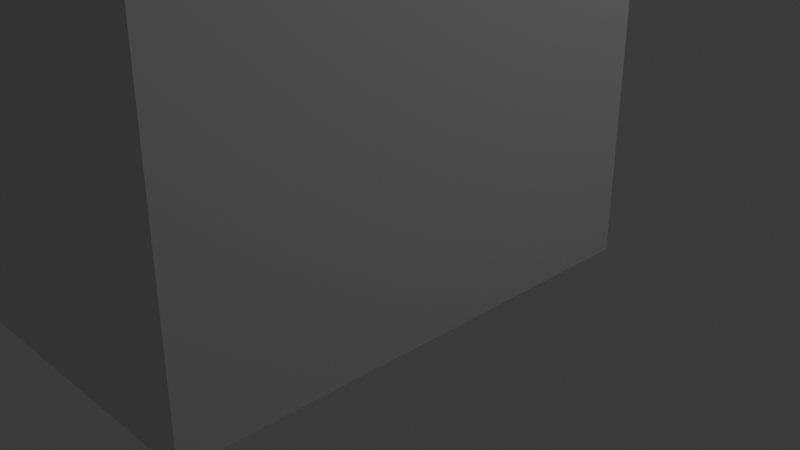 # Source: cube.blend  (saved by Blender 4.0.36; exported with 4.5.12 LTS)
import bpy
from mathutils import Matrix  # noqa: F401  (used for matrix-valued properties, if any)

bpy.ops.wm.read_factory_settings(use_empty=True)
scene = bpy.context.scene
scene.name = 'Scene'

# ---- collections
col_collection = bpy.data.collections.new('Collection'); scene.collection.children.link(col_collection)

# ---- world
world_world = bpy.data.worlds.new('World'); scene.world = world_world
world_world.use_nodes = True; world_world.node_tree.nodes.clear()
_N = world_world.node_tree.nodes; _L = world_world.node_tree.links
n0 = _N.new('ShaderNodeOutputWorld'); n0.name = 'World Output'; n0.location = (300, 300)
n1 = _N.new('ShaderNodeBackground'); n1.name = 'Background'; n1.location = (10, 300)
n1.inputs[0].default_value = (0.05088, 0.05088, 0.05088, 1.0)
_L.new(n1.outputs[0], n0.inputs[0])
n0.is_active_output = True
world_world.color = (0.05088, 0.05088, 0.05088)
world_world.use_sun_shadow = False
world_world.sun_shadow_jitter_overblur = 0.0

# ---- cameras
cam_camera = bpy.data.cameras.new('Camera')
cam_camera.clip_end = 100.0
cam_camera.ortho_scale = 7.314

# ---- lights
light_light = bpy.data.lights.new('Light', 'POINT')
light_light.transmission_factor = 0.0
light_light.use_soft_falloff = False
light_light.energy = 1000.0
light_light.shadow_soft_size = 0.1
light_light.shadow_maximum_resolution = 0.006
light_light.use_absolute_resolution = True

# ---- meshes
me_cube = bpy.data.meshes.new('Cube')
me_cube.from_pydata([(-5.02, -5.02, -4.738), (-3.377, -3.377, -2.602), (-5.02, 5.02, -4.738), (-3.377, 3.377, -2.602), (5.02, -5.02, -4.738), (3.377, -3.377, -2.602), (5.02, 5.02, -4.738), (3.377, 3.377, -2.602), (-5.02, -5.02, -2.602), (-5.02, 5.02, -2.602), (5.02, 5.02, -2.602), (5.02, -5.02, -2.602), (-5.02, -5.02, 4.972), (-5.02, 5.02, 4.972), (5.02, 5.02, 4.972), (5.02, -5.02, 4.972), (-3.377, -3.377, 4.972), (-3.377, 3.377, 4.972), (3.377, 3.377, 4.972), (3.377, -3.377, 4.972)], [], [(0, 8, 9, 2), (2, 9, 10, 6), (6, 10, 11, 4), (4, 11, 8, 0), (2, 6, 4, 0), (7, 3, 1, 5), (3, 7, 18, 17), (5, 1, 16, 19), (11, 10, 14, 15), (1, 3, 17, 16), (16, 17, 13, 12), (17, 18, 14, 13), (18, 19, 15, 14), (19, 16, 12, 15), (9, 8, 12, 13), (8, 11, 15, 12), (10, 9, 13, 14), (7, 5, 19, 18)])
_uv = me_cube.uv_layers.new(name='UVMap')
_uv.uv.foreach_set('vector', [0.5849, 0.2973, 0.5216, 0.2973, 0.5216, -8.679e-09, 0.5849, -1.144e-08, 0.5849, 0.5946, 0.5216, 0.5946, 0.5216, 0.2973, 0.5849, 0.2973, 0.8724, 0.2973, 0.8091, 0.2973, 0.8091, -7.127e-09, 0.8724, -9.892e-09, 0.8724, 0.5946, 0.8091, 0.5946, 0.8091, 0.2973, 0.8724, 0.2973, 0.2973, 0.2973, 0.0, 0.2973, 0.0, 0.0, 0.2973, 0.0, 1.0, 0.7946, 0.8, 0.7946, 0.8, 0.5946, 1.0, 0.5946, 0.2, 0.8189, 0.0, 0.8189, 0.0, 0.5946, 0.2, 0.5946, 0.4, 0.8189, 0.2, 0.8189, 0.2, 0.5946, 0.4, 0.5946, 0.8091, -7.127e-09, 0.8091, 0.2973, 0.5849, 0.2973, 0.5849, 2.677e-09, 0.6, 0.8189, 0.4, 0.8189, 0.4, 0.5946, 0.6, 0.5946, 0.04866, 0.346, 0.04866, 0.546, 0.0, 0.5946, 0.0, 0.2973, 0.04866, 0.546, 0.2487, 0.546, 0.2973, 0.5946, 0.0, 0.5946, 0.2487, 0.546, 0.2487, 0.346, 0.2973, 0.2973, 0.2973, 0.5946, 0.2487, 0.346, 0.04866, 0.346, 0.0, 0.2973, 0.2973, 0.2973, 0.5216, -8.679e-09, 0.5216, 0.2973, 0.2973, 0.2973, 0.2973, 1.125e-09, 0.8091, 0.2973, 0.8091, 0.5946, 0.5849, 0.5946, 0.5849, 0.2973, 0.5216, 0.2973, 0.5216, 0.5946, 0.2973, 0.5946, 0.2973, 0.2973, 0.8, 0.8189, 0.6, 0.8189, 0.6, 0.5946, 0.8, 0.5946])
me_cube.update()

# ---- objects
ob_light = bpy.data.objects.new('Light', light_light)
ob_camera = bpy.data.objects.new('Camera', cam_camera)
ob_cube = bpy.data.objects.new('Cube', me_cube)

# ---- transforms, parenting, visibility, modifiers, constraints
ob_light.location = (15.06, 7.586, 15.63)
ob_light.rotation_euler = (0.6503, 0.05522, 1.866)
ob_light.lock_rotations_4d = False
ob_light.empty_display_type = 'ARROWS'
ob_light.color = (0.0, 0.0, 0.0, 0.0)
ob_light.lineart.crease_threshold = 0.0
ob_camera.location = (16.46, -11.41, 9.219)
ob_camera.rotation_euler = (1.109, 0.0, 0.8149)
ob_camera.lock_rotations_4d = False
ob_camera.empty_display_type = 'ARROWS'
ob_camera.color = (0.0, 0.0, 0.0, 0.0)
ob_camera.display_type = 'WIRE'
ob_camera.lineart.crease_threshold = 0.0
ob_cube.location = (0.0, 0.0, 3.67)

# ---- collection membership
col_collection.objects.link(ob_light)
col_collection.objects.link(ob_camera)
col_collection.objects.link(ob_cube)

# ---- scene / render settings (as saved in the file)
scene.camera = ob_camera
scene.frame_start = 1; scene.frame_end = 250; scene.frame_set(1)
scene.render.engine = 'CYCLES'
scene.cycles.sampling_pattern = 'TABULATED_SOBOL'
bpy.context.view_layer.update()
